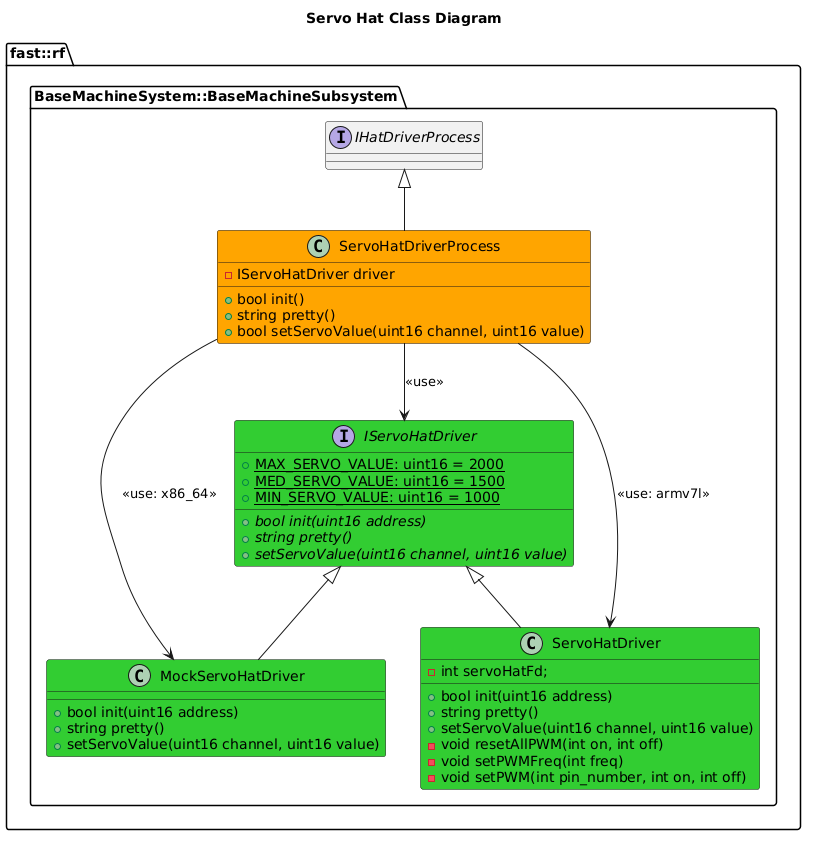

The diagram above was rendered by PlantUML. Its source (embedded in the PNG):
@startuml
title Servo Hat Class Diagram
namespace fast::rf {
    namespace BaseMachineSystem::BaseMachineSubsystem {
        interface IHatDriverProcess
        interface IServoHatDriver #LimeGreen {
            +{static} MAX_SERVO_VALUE: uint16 = 2000
            +{static} MED_SERVO_VALUE: uint16 = 1500
            +{static} MIN_SERVO_VALUE: uint16 = 1000
            +{abstract} bool init(uint16 address)
            +{abstract} string pretty()
            +{abstract} setServoValue(uint16 channel, uint16 value)

        }
        class MockServoHatDriver #LimeGreen {
            +bool init(uint16 address)
            +string pretty()
            +setServoValue(uint16 channel, uint16 value)
        }
        class ServoHatDriver #LimeGreen {
            +bool init(uint16 address)
            +string pretty()
            +setServoValue(uint16 channel, uint16 value)
            -int servoHatFd;
            -void resetAllPWM(int on, int off)
            -void setPWMFreq(int freq)
            -void setPWM(int pin_number, int on, int off)

        }

        ServoHatDriver -up-|> IServoHatDriver
        MockServoHatDriver -up-|> IServoHatDriver

        class ServoHatDriverProcess #Orange {
            +bool init()
            +string pretty()
            +bool setServoValue(uint16 channel, uint16 value)
            -IServoHatDriver driver

        }
        ServoHatDriverProcess -up-|> IHatDriverProcess
        ServoHatDriverProcess --> IServoHatDriver: <<use>>
        ServoHatDriverProcess --> MockServoHatDriver: <<use: x86_64>>
        ServoHatDriverProcess --> ServoHatDriver: <<use: armv7l>>
    }
}
@enduml